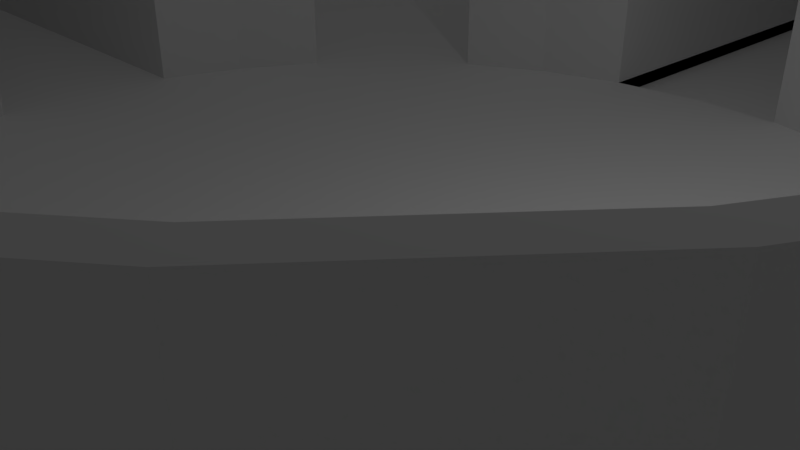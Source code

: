 # Source: Map.blend  (saved by Blender 2.78.0; exported with 4.5.12 LTS)
import bpy
from mathutils import Matrix  # noqa: F401  (used for matrix-valued properties, if any)

bpy.ops.wm.read_factory_settings(use_empty=True)
scene = bpy.context.scene
scene.name = 'Scene'

# ---- collections
col_collection_1 = bpy.data.collections.new('Collection 1'); scene.collection.children.link(col_collection_1)

# ---- materials (node trees are filled in below, after node groups)
mat_material_001 = bpy.data.materials.new('Material.001')
mat_material_001.alpha_threshold = 0.0
mat_material_001.use_transparent_shadow = False
mat_material_001.preview_render_type = 'CUBE'
mat_material_001.diffuse_color = (1.0, 1.0, 1.0, 1.0)
mat_material_001.roughness = 0.5
mat_material_000 = bpy.data.materials.new('Material.000')
mat_material_000.alpha_threshold = 0.0
mat_material_000.use_transparent_shadow = False
mat_material_000.roughness = 0.5

# ---- material node trees

# ---- world
world_world = bpy.data.worlds.new('World'); scene.world = world_world
world_world.color = (0.05088, 0.05088, 0.05088)
world_world.use_sun_shadow = False
world_world.sun_shadow_jitter_overblur = 0.0
world_world.cycles.sampling_method = 'MANUAL'

# ---- cameras
cam_camera = bpy.data.cameras.new('Camera')
cam_camera.clip_end = 100.0
cam_camera.lens = 35.0
cam_camera.sensor_width = 32.0
cam_camera.sensor_height = 18.0
cam_camera.ortho_scale = 7.314
cam_camera.dof.focus_distance = 0.0
cam_camera.dof.aperture_fstop = 128.0

# ---- lights
light_lamp = bpy.data.lights.new('Lamp', 'POINT')
light_lamp.transmission_factor = 0.0
light_lamp.cutoff_distance = 30.0
light_lamp.energy = 100.0
light_lamp.shadow_buffer_clip_start = 1.001
light_lamp.shadow_soft_size = 0.1
light_lamp.shadow_maximum_resolution = 0.006
light_lamp.use_absolute_resolution = True

# ---- meshes
me_sphere_011 = bpy.data.meshes.new('Sphere.011')
me_sphere_011.from_pydata([(-0.1845, 0.9274, -7.308e-11), (4.806e-08, 0.9456, -7.308e-11), (0.8736, 0.3619, -7.308e-11), (-0.1845, 7.97, -7.308e-11), (-3.593e-08, 7.989, -7.308e-11), (0.1845, 7.97, -7.308e-11), (0.9274, 0.1845, -7.308e-11), (0.9456, 2.333e-08, -7.308e-11), (0.9274, -0.1845, -7.308e-11), (7.97, 0.1845, -7.308e-11), (7.989, 6.39e-07, -7.308e-11), (7.97, -0.1845, -7.308e-11), (0.1845, -0.9274, -7.308e-11), (-1.801e-08, -0.9456, -7.308e-11), (-0.1845, -0.9274, -7.308e-11), (0.1845, -7.97, -7.308e-11), (2.899e-07, -7.989, -7.308e-11), (0.7862, 0.5253, -7.308e-11), (0.6686, 0.6686, -7.308e-11), (-0.1845, -7.97, -7.308e-11), (0.1845, 0.9274, -7.308e-11), (0.5253, 0.7862, -7.308e-11), (0.3619, 0.8736, -7.308e-11), (0.1845, 0.9274, -7.308e-11), (-0.1845, -0.9274, -7.308e-11), (-1.801e-08, -0.9456, -7.308e-11), (-0.9274, 0.1845, -7.308e-11), (0.1845, -0.9274, -7.308e-11), (0.9274, -0.1845, -7.308e-11), (0.9456, 2.333e-08, -7.308e-11), (0.9274, 0.1845, -7.308e-11), (4.806e-08, 0.9456, -7.308e-11), (-0.9274, -0.1845, -7.308e-11), (-0.9456, 5.934e-08, -7.308e-11), (-0.1845, 0.9274, -7.308e-11), (-7.97, -0.1845, -7.308e-11), (-7.989, 5.934e-08, -7.308e-11), (-7.97, 0.1845, -7.308e-11), (0.8736, -0.3619, -7.308e-11), (0.7862, -0.5253, -7.308e-11), (0.6686, -0.6686, -7.308e-11), (0.5253, -0.7862, -7.308e-11), (0.3619, -0.8736, -7.308e-11), (-0.3619, -0.8736, -7.308e-11), (-0.5253, -0.7862, -7.308e-11), (-0.6686, -0.6686, -7.308e-11), (-0.7862, -0.5253, -7.308e-11), (-0.8736, -0.3619, -7.308e-11), (-0.9274, 0.1845, -7.308e-11), (-0.8736, 0.3619, -7.308e-11), (-0.7862, 0.5253, -7.308e-11), (-0.6686, 0.6686, -7.308e-11), (-0.5253, 0.7862, -7.308e-11), (-0.3619, 0.8736, -7.308e-11), (-0.9274, -0.1845, -7.308e-11), (-0.9456, 5.934e-08, -7.308e-11), (0.7274, 0.597, -7.308e-11), (0.597, 0.7274, -7.308e-11), (1.08, 7.883, -6.183e-10), (8.004, 0.6136, 5.551e-17), (8.289, -1.46e-06, -6.415e-10), (8.13, -1.617, -6.415e-10), (7.658, -3.172, -6.415e-10), (6.892, -4.605, -6.415e-10), (5.861, -5.861, -6.415e-10), (4.605, -6.892, -6.415e-10), (3.172, -7.658, -6.415e-10), (1.617, -8.13, -6.415e-10), (-1.618e-06, -8.289, -6.415e-10), (-1.617, -8.13, -6.415e-10), (-3.172, -7.658, -6.415e-10), (-4.605, -6.892, -6.415e-10), (-5.861, -5.861, -6.415e-10), (-6.892, -4.605, -6.415e-10), (-7.658, -3.172, -6.415e-10), (-8.13, -1.617, -6.415e-10), (-8.289, 5.161e-07, -6.415e-10), (-8.13, 1.617, -6.415e-10), (-7.658, 3.172, -6.415e-10), (-6.892, 4.605, -6.415e-10), (-5.861, 5.861, -6.415e-10), (-4.605, 6.892, -6.415e-10), (-3.172, 7.658, -6.415e-10), (-1.617, 8.13, -6.415e-10), (1.47e-06, 8.289, -6.415e-10), (0.4395, 8.246, -6.415e-10), (8.223, 0.6736, -6.415e-10), (7.92, 0.6998, -6.183e-10), (7.989, -1.407e-06, -6.183e-10), (7.835, -1.559, -6.183e-10), (7.381, -3.057, -6.183e-10), (6.643, -4.438, -6.183e-10), (5.649, -5.649, -6.183e-10), (4.438, -6.643, -6.183e-10), (3.057, -7.381, -6.183e-10), (1.559, -7.835, -6.183e-10), (-1.559e-06, -7.989, -6.183e-10), (-1.559, -7.835, -6.183e-10), (-3.057, -7.381, -6.183e-10), (-4.438, -6.643, -6.183e-10), (-5.649, -5.649, -6.183e-10), (-6.643, -4.438, -6.183e-10), (-7.381, -3.057, -6.183e-10), (-7.835, -1.559, -6.183e-10), (-7.989, 4.974e-07, -6.183e-10), (-7.835, 1.559, -6.183e-10), (-7.381, 3.057, -6.183e-10), (-6.643, 4.438, -6.183e-10), (-5.649, 5.649, -6.183e-10), (-4.438, 6.643, -6.183e-10), (-3.057, 7.381, -6.183e-10), (-1.559, 7.835, -6.183e-10), (1.417e-06, 7.989, -6.183e-10), (4.324, 0.6484, -3.457e-10), (0.8384, 4.305, -3.457e-10), (3.964, 1.457, 2.776e-17), (3.596, 1.799, 2.384e-07), (3.424, 2.471, 5.551e-17), (3.337, 3.254, 5.551e-17), (2.845, 3.239, -2.384e-07), (2.315, 3.137, 5.551e-17), (2.525, 3.762, 2.384e-07), (2.222, 4.224, 1.11e-16), (1.861, 3.805, 0.0), (1.694, 3.834, -2.384e-07), (1.405, 3.929, 2.384e-07), (1.411, 4.148, 5.551e-17), (1.297, 4.44, 0.0), (0.1845, -3.569, -7.308e-11), (0.1845, -4.009, -7.308e-11), (1.808, -0.1845, -7.308e-11), (2.028, -0.1845, -7.308e-11), (7.585, -2.383, -6.183e-10), (7.494, -2.683, -6.183e-10), (6.146, -5.044, -6.183e-10), (5.897, -5.346, -6.183e-10), (1.933, -7.722, -6.183e-10), (-0.1845, 1.353, -7.308e-11), (-1.615, 0.1845, -7.308e-11), (-0.1106, -8.278, 0.08598), (-1.503, -8.141, 0.08598), (-3.267, -7.607, 0.08979), (-4.515, -6.94, 0.08979), (-0.1845, -4.449, -7.308e-11), (-4.449, -0.1845, -7.308e-11), (-3.575, -7.104, -6.183e-10), (-3.92, -6.919, -6.183e-10), (1.559, -7.835, -6.183e-10), (2.596, -3.633, -7.308e-11), (2.596, -4.106, -7.308e-11), (0.1845, -3.569, -7.308e-11), (0.1845, -4.009, -7.308e-11), (1.257, -3.569, -7.308e-11), (1.257, -4.009, -7.308e-11), (2.596, -2.741, -7.308e-11), (2.596, -4.691, -7.308e-11), (1.257, -4.691, -7.308e-11), (1.257, -2.741, -7.308e-11), (2.094, -2.741, -7.308e-11), (1.878, -2.741, -7.308e-11), (1.808, -0.1845, -7.308e-11), (2.028, -0.1845, -7.308e-11), (3.446, -4.712, -7.308e-11), (3.446, -4.239, -7.308e-11), (6.846, -2.808, -7.308e-11), (6.846, -0.8584, -7.308e-11), (5.508, -2.808, -7.308e-11), (5.508, -0.8584, -7.308e-11), (3.446, -3.654, -7.308e-11), (3.446, -5.604, -7.308e-11), (4.785, -3.654, -7.308e-11), (4.785, -5.604, -7.308e-11), (5.508, -1.248, -7.308e-11), (5.508, -1.57, -7.308e-11), (2.054, -1.207, -7.308e-11), (2.062, -1.514, -7.308e-11), (6.846, -2.413, -7.308e-11), (6.846, -2.102, -7.308e-11), (7.585, -2.383, -6.183e-10), (4.155, -1.548, -7.308e-11), (7.494, -2.683, -6.183e-10), (4.785, -4.727, -7.308e-11), (4.533, -1.554, -7.308e-11), (4.116, -3.654, -7.308e-11), (4.45, -3.654, -7.308e-11), (4.785, -5.117, -7.308e-11), (6.146, -5.044, -6.183e-10), (5.897, -5.346, -6.183e-10), (1.927, -4.691, -7.308e-11), (1.592, -4.691, -7.308e-11), (1.933, -7.722, -6.183e-10), (-0.1845, -0.9274, -7.308e-11), (-0.1845, -7.97, -7.308e-11), (-0.3619, -0.8736, -7.308e-11), (-0.5253, -0.7862, -7.308e-11), (-0.6686, -0.6686, -7.308e-11), (-0.7862, -0.5253, -7.308e-11), (-0.8736, -0.3619, -7.308e-11), (-0.9274, -0.1845, -7.308e-11), (-7.97, -0.1845, -7.308e-11), (-1.559, -7.835, -6.183e-10), (-3.057, -7.381, -6.183e-10), (-4.438, -6.643, -6.183e-10), (-5.649, -5.649, -6.183e-10), (-6.643, -4.438, -6.183e-10), (-7.381, -3.057, -6.183e-10), (-7.835, -1.559, -6.183e-10), (-0.1845, -4.449, -7.308e-11), (-4.449, -0.1845, -7.308e-11), (-1.043, -7.886, -4.138e-10), (-0.6998, -7.92, -2.775e-10), (-3.575, -7.104, -6.183e-10), (-3.92, -6.919, -6.183e-10), (-2.248, 0.1845, 0.5053), (-2.232, 0.6464, 0.5053), (-1.615, 0.1845, -7.308e-11), (-1.615, 0.6596, -7.308e-11), (-0.1845, 1.353, -7.308e-11), (-0.661, 1.353, -7.308e-11), (-2.248, 0.1845, 0.5053), (-2.232, 0.6464, 0.5053), (-1.615, 0.1845, -7.308e-11), (-1.615, 0.6596, -7.308e-11), (-0.1845, 1.353, -7.308e-11), (-0.661, 1.353, -7.308e-11), (-2.232, 0.6464, 0.5053), (-2.248, 0.1845, 0.5053), (-7.509, 0.6464, 0.5053), (-0.6464, 7.509, 0.5053), (-1.857, 7.39, 0.5053), (-3.178, 6.989, 0.5053), (-4.396, 6.338, 0.5053), (-5.463, 5.463, 0.5053), (-6.338, 4.396, 0.5053), (-6.989, 3.178, 0.5053), (-7.39, 1.857, 0.5053), (-7.97, 0.1845, 0.5053), (-0.1845, 7.97, 0.5053), (-1.559, 7.835, 0.5053), (-3.057, 7.381, 0.5053), (-4.438, 6.643, 0.5053), (-5.649, 5.649, 0.5053), (-6.643, 4.438, 0.5053), (-7.381, 3.057, 0.5053), (-7.835, 1.559, 0.5053), (-2.232, 0.6464, 0.5053), (-2.248, 0.1845, 0.5053), (-0.1845, 1.957, 0.5053), (-0.6464, 1.922, 0.5053), (-0.1845, 1.353, -7.308e-11), (-1.615, 0.1845, -7.308e-11), (-1.615, 0.6596, -7.308e-11), (-0.661, 1.353, -7.308e-11), (-0.1845, 0.9274, -7.308e-11), (-0.1845, 7.97, -7.308e-11), (-0.9274, 0.1845, -7.308e-11), (-0.8736, 0.3619, -7.308e-11), (-0.7862, 0.5253, -7.308e-11), (-0.6686, 0.6686, -7.308e-11), (-0.5253, 0.7862, -7.308e-11), (-0.3619, 0.8736, -7.308e-11), (-7.97, 0.1845, -7.308e-11), (-7.835, 1.559, -6.183e-10), (-7.381, 3.057, -6.183e-10), (-6.643, 4.438, -6.183e-10), (-5.649, 5.649, -6.183e-10), (-4.438, 6.643, -6.183e-10), (-3.057, 7.381, -6.183e-10), (-1.559, 7.835, -6.183e-10), (-0.1845, 1.353, -7.308e-11), (-1.615, 0.1845, -7.308e-11)], [(214, 213), (215, 216), (217, 218), (220, 219), (221, 222), (223, 224)], [(8, 7, 6, 9, 10, 11, 131, 130), (14, 13, 12, 128, 129, 15, 16, 19, 143), (26, 33, 32, 144, 35, 36, 37, 138), (43, 44, 45, 46, 47, 54, 55, 48, 49, 50, 51, 52, 53, 34, 31, 23, 22, 21, 18, 17, 2, 30, 29, 28, 38, 39, 40, 41, 42, 27, 25, 24), (113, 56, 57, 114, 127, 126, 125, 124, 123, 122, 121, 120, 119, 118, 117, 116, 115), (20, 5, 4, 3, 137, 0, 1), (60, 61, 62, 63, 64, 65, 66, 67, 68, 139, 140, 69, 70, 141, 142, 71, 72, 73, 74, 75, 76, 77, 78, 79, 80, 81, 82, 83, 84, 85, 58, 112, 111, 110, 109, 108, 107, 106, 105, 104, 103, 102, 101, 100, 99, 146, 145, 98, 97, 96, 95, 136, 94, 93, 92, 135, 134, 91, 90, 133, 132, 89, 88, 87, 59, 86), (151, 153, 152, 150), (164, 176, 177, 165, 167, 172, 166), (159, 158, 175, 174, 161, 160), (171, 185, 181, 170, 184, 183, 168, 163, 169), (155, 149, 154, 157, 156, 189, 188), (162, 163, 148, 149), (174, 175, 179, 182, 173, 172), (178, 177, 176, 180), (183, 184, 182, 179), (185, 187, 186, 181), (188, 189, 147, 190), (193, 191, 207, 192, 210, 209, 200, 201, 211, 212, 202, 203, 204, 205, 206, 199, 208, 198, 197, 196, 195, 194), (245, 227, 236, 246), (247, 237, 228, 248), (228, 237, 238, 229), (229, 238, 239, 230), (230, 239, 240, 231), (231, 240, 241, 232), (232, 241, 242, 233), (233, 242, 243, 234), (234, 243, 244, 235), (235, 244, 236, 227), (251, 225, 226, 250), (252, 249, 247, 248), (253, 260, 259, 258, 257, 256, 255, 270, 261, 262, 263, 264, 265, 266, 267, 268, 254, 269)])
_k = set([(0, 1), (0, 137), (1, 20), (2, 17), (2, 30), (3, 4), (3, 137), (4, 5), (5, 20), (6, 7), (6, 9), (7, 8), (8, 130), (9, 10), (10, 11), (11, 131), (12, 13), (12, 128), (13, 14), (14, 143), (15, 16), (15, 129), (16, 19), (17, 18), (18, 21), (19, 143), (21, 22), (22, 23), (23, 31), (24, 25), (24, 43), (25, 27), (26, 33), (26, 138), (27, 42), (28, 29), (28, 38), (29, 30), (31, 34), (32, 33), (32, 144), (34, 53), (35, 36), (35, 144), (36, 37), (37, 138), (38, 39), (39, 40), (40, 41), (41, 42), (43, 44), (44, 45), (45, 46), (46, 47), (47, 54), (48, 49), (48, 55), (49, 50), (50, 51), (51, 52), (52, 53), (54, 55), (56, 57), (56, 113), (57, 114), (58, 85), (58, 112), (59, 86), (59, 87), (60, 61), (60, 86), (61, 62), (62, 63), (63, 64), (64, 65), (65, 66), (66, 67), (67, 68), (68, 139), (69, 70), (69, 140), (70, 141), (71, 72), (71, 142), (72, 73), (73, 74), (74, 75), (75, 76), (76, 77), (77, 78), (78, 79), (79, 80), (80, 81), (81, 82), (82, 83), (83, 84), (84, 85), (87, 88), (88, 89), (89, 132), (90, 91), (90, 133), (91, 134), (92, 93), (92, 135), (93, 94), (94, 136), (95, 96), (95, 136), (96, 97), (97, 98), (98, 145), (99, 100), (99, 146), (100, 101), (101, 102), (102, 103), (103, 104), (104, 105), (105, 106), (106, 107), (107, 108), (108, 109), (109, 110), (110, 111), (111, 112), (113, 115), (114, 127), (115, 116), (116, 117), (117, 118), (118, 119), (119, 120), (120, 121), (121, 122), (122, 123), (123, 124), (124, 125), (125, 126), (126, 127), (128, 129), (130, 131), (132, 133), (134, 135), (139, 140), (141, 142), (145, 146)])
me_sphere_011.attributes.new('sharp_edge', 'BOOLEAN', 'EDGE').data.foreach_set('value', [ (min(e.vertices), max(e.vertices)) in _k for e in me_sphere_011.edges])
_uv = me_sphere_011.uv_layers.new(name='UVMap')
_uv.uv.foreach_set('vector', [1.249, 7.718, 1.277, 7.428, 1.249, 7.139, 12.2, 7.139, 12.22, 7.354, 12.2, 7.57, 5.319, 7.718, 2.617, 7.718, 11.77, 9.746, 11.75, 10.02, 11.77, 10.3, 7.837, 10.3, 7.181, 10.3, 1.276, 10.3, 1.249, 10.02, 1.276, 9.746, 6.525, 9.746, 11.77, 9.171, 11.75, 9.449, 11.77, 9.726, 6.525, 9.725, 1.276, 9.723, 1.249, 9.445, 1.276, 9.168, 10.75, 9.171, 5.886, 6.05, 5.631, 5.943, 5.401, 5.789, 5.206, 5.591, 5.052, 5.359, 4.946, 5.102, 4.893, 4.828, 4.893, 4.549, 4.946, 4.276, 5.052, 4.018, 5.206, 3.786, 5.401, 3.589, 5.631, 3.434, 5.886, 3.327, 6.157, 3.273, 6.433, 3.273, 6.704, 3.327, 6.96, 3.434, 7.19, 3.589, 7.385, 3.786, 7.538, 4.018, 7.644, 4.276, 7.698, 4.549, 7.698, 4.828, 7.644, 5.102, 7.538, 5.359, 7.385, 5.591, 7.19, 5.789, 6.96, 5.943, 6.704, 6.05, 6.433, 6.105, 6.157, 6.105, 4.893, 1.532, 8.625, -2.345, 8.899, -2.345, 12.43, 1.701, 12.09, 2.332, 11.66, 2.145, 11.42, 1.917, 11.02, 2.123, 10.81, 2.27, 10.87, 3.098, 10.06, 2.929, 9.627, 2.043, 9.176, 2.714, 8.675, 3.253, 7.759, 2.512, 6.871, 1.982, 6.122, 2.009, 1.249, 10.32, 11.75, 10.32, 11.77, 10.6, 11.75, 10.88, 1.883, 10.88, 1.249, 10.88, 1.276, 10.6, 3.473, -10.52, 4.4, -8.261, 4.873, -5.862, 4.873, -3.417, 4.4, -1.019, 3.473, 1.24, 2.127, 3.273, 0.4146, 5.002, -1.599, 6.361, -1.791, 6.446, -3.785, 7.061, -3.996, 7.101, -6.418, 7.119, -6.624, 7.084, -8.642, 6.466, -8.827, 6.38, -10.82, 4.998, -12.52, 3.249, -13.84, 1.2, -14.74, -1.069, -15.19, -3.473, -15.16, -5.918, -14.66, -8.311, -13.7, -10.56, -12.33, -12.58, -10.6, -14.28, -8.572, -15.62, -6.324, -16.53, -3.943, -16.98, -3.285, -16.97, -2.287, -16.51, -3.904, -16.53, -6.199, -16.09, -8.366, -15.22, -10.32, -13.93, -11.99, -12.29, -13.31, -10.34, -14.23, -8.174, -14.71, -5.869, -14.74, -3.512, -14.31, -1.195, -13.44, 0.9922, -12.17, 2.967, -10.54, 4.653, -8.611, 5.985, -7.773, 6.241, -7.215, 6.412, -6.377, 6.669, -4.043, 6.652, -1.81, 5.962, 0.1308, 4.653, 0.5435, 4.236, 1.782, 2.987, 3.079, 1.027, 3.972, -1.15, 4.086, -1.728, 4.2, -2.306, 4.427, -3.461, 4.427, -5.818, 4.314, -6.396, 4.222, -6.858, 3.972, -8.13, 3.079, -10.31, 2.496, -11.19, 2.667, -11.13, 2.913, -11.37, 11.79, 9.168, 13.39, 9.168, 13.39, 9.83, 11.79, 9.83, 7.736, 6.204, 7.718, 5.142, 7.736, 5.142, 7.736, 3.273, 9.731, 3.273, 9.731, 3.859, 9.731, 6.204, 2.592, 11.73, 2.583, 11.4, 4.413, 11.4, 4.871, 11.4, 6.396, 11.4, 6.404, 11.73, 11.75, 3.273, 11.75, 4.006, 11.75, 4.593, 11.75, 6.207, 11.25, 6.207, 10.75, 6.207, 9.751, 6.207, 9.751, 5.327, 9.751, 3.273, 11.77, 6.207, 11.77, 5.327, 11.77, 3.273, 13.76, 3.273, 13.76, 6.207, 13.26, 6.207, 12.76, 6.207, 11.79, 10.88, 12.2, 10.3, 13.76, 10.3, 13.35, 10.88, 1.249, 11.36, 1.268, 10.9, 4.387, 10.9, 4.951, 10.9, 6.404, 10.9, 6.397, 11.38, 13.0, 11.37, 11.82, 11.33, 12.0, 10.9, 13.04, 10.9, 9.6, 7.058, 9.619, 6.555, 12.75, 6.555, 12.74, 7.124, 6.556, 11.43, 8.249, 11.47, 8.507, 12.0, 6.424, 12.0, 9.58, 6.565, 9.58, 7.069, 4.893, 7.119, 5.062, 6.555, -7.518, 17.85, -7.761, 17.98, -11.47, 14.23, -15.19, 10.48, -14.59, 9.989, -14.19, 9.659, -13.59, 9.165, -11.54, 8.054, -10.7, 7.797, -10.14, 7.626, -9.302, 7.37, -6.978, 7.139, -4.655, 7.37, -2.421, 8.054, -0.3621, 9.165, 1.229, 10.48, -2.483, 14.23, -6.195, 17.98, -6.439, 17.85, -6.703, 17.76, -6.978, 17.74, -7.253, 17.76, 9.802, 9.148, 1.937, 9.148, 1.249, 8.453, 9.78, 8.453, 1.302, 7.738, 10.27, 7.738, 9.577, 8.433, 1.249, 8.433, 12.1, 7.809, 12.85, 8.433, 10.79, 8.433, 10.28, 7.809, 11.18, 10.9, 11.8, 11.41, 9.463, 11.41, 9.121, 10.9, 11.18, 11.43, 11.61, 11.86, 9.279, 11.86, 9.121, 11.43, 13.73, 11.43, 13.97, 11.82, 11.63, 11.82, 11.67, 11.43, 7.189, 6.125, 7.227, 6.52, 4.893, 6.52, 5.131, 6.125, 5.076, 11.75, 4.918, 12.19, 2.583, 12.19, 3.018, 11.75, 9.101, 10.9, 8.759, 11.41, 6.424, 11.41, 7.044, 10.9, 12.39, 8.524, 11.88, 9.148, 9.822, 9.148, 10.57, 8.524, 13.65, -1.63, 12.47, -1.649, 12.45, -2.345, 13.65, -2.345, 12.45, 3.253, 12.45, 2.536, 13.62, 2.535, 13.58, 3.231, 16.08, -6.835, 16.08, -6.556, 16.03, -6.283, 15.92, -6.025, 15.77, -5.793, 15.57, -5.596, 15.34, -5.441, 14.36, -5.141, 5.295, -2.365, 4.893, -4.402, 4.893, -6.759, 5.348, -9.07, 6.241, -11.25, 7.538, -13.21, 9.189, -14.87, 11.13, -16.18, 13.03, -16.98, 15.9, -7.448])
me_sphere_011.materials.append(mat_material_001)
me_sphere_011.use_remesh_preserve_volume = False
me_sphere_011.use_remesh_preserve_attributes = False
me_sphere_011.use_mirror_vertex_groups = False
me_sphere_011.update()
me_sphere_006 = bpy.data.meshes.new('Sphere.006')
me_sphere_006.from_pydata([(7.97, -0.1845, -7.308e-11), (0.9274, -0.1845, -7.308e-11), (0.1845, -7.97, -7.308e-11), (1.559, -7.835, -6.183e-10), (0.1845, -7.97, 0.5053), (1.559, -7.835, 0.5053), (0.9274, -0.1845, -7.308e-11), (7.97, -0.1845, -7.308e-11), (0.1845, -0.9274, -7.308e-11), (0.1845, -7.97, -7.308e-11), (0.8736, -0.3619, -7.308e-11), (0.7862, -0.5253, -7.308e-11), (0.6686, -0.6686, -7.308e-11), (0.5253, -0.7862, -7.308e-11), (0.3619, -0.8736, -7.308e-11), (0.1845, -0.9274, -7.308e-11), (0.9274, -0.1845, 0.5053), (0.8736, -0.3619, 0.5053), (0.7862, -0.5253, 0.5053), (0.6686, -0.6686, 0.5053), (0.5253, -0.7862, 0.5053), (0.3619, -0.8736, 0.5053), (0.1845, -0.9274, 0.5053), (0.9274, -0.1845, -7.308e-11), (1.559, -7.835, -6.183e-10), (2.596, -3.633, -7.308e-11), (2.596, -4.106, -7.308e-11), (0.1845, -3.569, -7.308e-11), (0.1845, -4.009, -7.308e-11), (0.1845, -3.569, -7.308e-11), (0.1845, -4.009, -7.308e-11), (1.257, -3.569, -7.308e-11), (1.257, -4.009, -7.308e-11), (2.596, -2.741, -7.308e-11), (2.596, -4.691, -7.308e-11), (1.257, -4.691, -7.308e-11), (0.1845, -7.97, 0.5053), (1.257, -2.741, -7.308e-11), (0.1845, -4.009, 0.5053), (0.1845, -3.569, 0.5053), (2.094, -2.741, -7.308e-11), (1.878, -2.741, -7.308e-11), (1.808, -0.1845, -7.308e-11), (2.028, -0.1845, -7.308e-11), (3.446, -4.712, -7.308e-11), (3.446, -4.239, -7.308e-11), (6.846, -2.808, -7.308e-11), (6.846, -0.8584, -7.308e-11), (5.508, -2.808, -7.308e-11), (5.508, -0.8584, -7.308e-11), (3.446, -3.654, -7.308e-11), (3.446, -5.604, -7.308e-11), (4.785, -3.654, -7.308e-11), (4.785, -5.604, -7.308e-11), (5.508, -1.248, -7.308e-11), (5.508, -1.57, -7.308e-11), (2.054, -1.207, -7.308e-11), (2.062, -1.514, -7.308e-11), (1.808, -0.1845, 0.5053), (2.028, -0.1845, 0.5053), (7.97, -0.1845, 0.5053), (1.257, -3.569, 0.5053), (1.257, -4.009, 0.5053), (1.878, -2.741, 0.5053), (1.257, -2.741, 0.5053), (2.094, -2.741, 0.5053), (2.062, -1.514, 0.5053), (2.054, -1.207, 0.5053), (2.596, -2.741, 0.5053), (2.596, -3.633, 0.5053), (2.596, -4.691, 0.5053), (2.596, -4.106, 0.5053), (1.257, -4.691, 0.5053), (3.446, -4.239, 0.5053), (3.446, -4.712, 0.5053), (3.446, -3.654, 0.5053), (3.446, -5.604, 0.5053), (4.785, -5.604, 0.5053), (4.785, -3.654, 0.5053), (5.508, -1.57, 0.5053), (5.508, -1.248, 0.5053), (5.508, -2.808, 0.5053), (6.846, -2.808, 0.5053), (5.508, -0.8584, 0.5053), (6.846, -0.8584, 0.5053), (6.846, -2.413, -7.308e-11), (6.846, -2.102, -7.308e-11), (7.585, -2.383, -6.183e-10), (4.155, -1.548, -7.308e-11), (7.494, -2.683, -6.183e-10), (4.785, -4.727, -7.308e-11), (4.533, -1.554, -7.308e-11), (4.116, -3.654, -7.308e-11), (4.45, -3.654, -7.308e-11), (4.785, -5.117, -7.308e-11), (6.146, -5.044, -6.183e-10), (5.897, -5.346, -6.183e-10), (1.927, -4.691, -7.308e-11), (1.592, -4.691, -7.308e-11), (1.933, -7.722, -6.183e-10), (4.785, -5.124, 0.5053), (4.785, -4.72, 0.5053), (5.897, -5.346, 0.5053), (6.146, -5.044, 0.5053), (1.591, -4.691, 0.5053), (1.927, -4.691, 0.5053), (1.933, -7.722, 0.5053), (1.559, -7.835, 0.5053), (6.846, -2.413, 0.5053), (6.846, -2.095, 0.5053), (7.585, -2.383, 0.5053), (7.494, -2.683, 0.5053), (4.447, -3.654, 0.5053), (4.136, -3.654, 0.5053), (4.533, -1.554, 0.5053), (4.154, -1.548, 0.5053), (7.835, -1.559, -6.183e-10), (7.381, -3.057, -6.183e-10), (6.643, -4.438, -6.183e-10), (5.649, -5.649, -6.183e-10), (4.438, -6.643, -6.183e-10), (3.057, -7.381, -6.183e-10), (7.835, -1.559, 0.5053), (7.381, -3.057, 0.5053), (6.643, -4.438, 0.5053), (5.649, -5.649, 0.5053), (4.438, -6.643, 0.5053), (3.057, -7.381, 0.5053), (6.846, -2.413, 0.2527), (6.846, -2.413, 0.379), (6.846, -2.098, 0.2527), (6.846, -2.097, 0.379), (5.508, -1.57, 0.2527), (5.508, -1.57, 0.379), (5.508, -1.248, 0.2527), (5.508, -1.248, 0.379), (4.785, -4.723, 0.2527), (4.785, -4.722, 0.379), (4.785, -5.12, 0.2527), (4.785, -5.122, 0.379), (3.446, -4.712, 0.2527), (3.446, -4.712, 0.379), (3.446, -4.239, 0.2527), (3.446, -4.239, 0.379), (2.596, -4.106, 0.2527), (2.596, -4.106, 0.379), (2.596, -3.633, 0.2527), (2.596, -3.633, 0.379), (4.126, -3.654, 0.2527), (4.449, -3.654, 0.2527), (4.131, -3.654, 0.379), (4.448, -3.654, 0.379), (1.878, -2.741, 0.2527), (2.094, -2.741, 0.2527), (2.094, -2.741, 0.379), (1.878, -2.741, 0.379), (1.257, -4.009, 0.2527), (1.257, -3.569, 0.2527), (1.257, -4.009, 0.379), (1.257, -3.569, 0.379), (-0.7862, -0.5253, -7.308e-11), (-0.8263, -0.4503, 0.002378), (-0.5253, -0.7862, -7.308e-11), (-0.5253, -0.7862, 0.2527), (-0.5253, -0.7862, 0.379), (-0.5253, -0.7862, -7.308e-11), (-4.438, -6.643, -6.183e-10), (-0.5253, -0.7862, -7.308e-11), (-2.482, -3.714, -3.457e-10), (-0.5253, -0.7862, -7.308e-11), (-0.1845, -0.9274, -7.308e-11), (-0.1845, -7.97, -7.308e-11), (-0.3619, -0.8736, -7.308e-11), (-0.6686, -0.6686, -7.308e-11), (-0.7862, -0.5253, -7.308e-11), (-0.8736, -0.3619, -7.308e-11), (-0.1845, -0.9274, 0.5053), (-0.3619, -0.8736, 0.5053), (-0.5253, -0.7862, 0.5053), (-0.6686, -0.6686, 0.5053), (-0.7862, -0.5253, 0.5053), (-0.8736, -0.3619, 0.5053), (-0.9274, -0.1845, 0.5053), (-0.9274, -0.1845, -7.308e-11), (-7.97, -0.1845, -7.308e-11), (-1.559, -7.835, -6.183e-10), (-3.057, -7.381, -6.183e-10), (-4.438, -6.643, -6.183e-10), (-5.649, -5.649, -6.183e-10), (-6.643, -4.438, -6.183e-10), (-7.381, -3.057, -6.183e-10), (-7.835, -1.559, -6.183e-10), (-4.438, -6.643, 0.5053), (-5.649, -5.649, 0.5053), (-0.7862, -0.5253, 0.2527), (-0.8736, -0.3619, 0.2527), (-0.7862, -0.5253, 0.379), (-0.8736, -0.3619, 0.379), (-0.3619, -0.8736, 0.2527), (-0.3619, -0.8736, 0.379), (-0.5253, -0.7862, 0.379), (-7.97, -0.1845, 0.5053), (-0.4436, -0.8299, 0.379), (-0.1845, -7.97, 0.5053), (-1.559, -7.835, 0.5053), (-3.057, -7.381, 0.5053), (-6.643, -4.438, 0.5053), (-7.381, -3.057, 0.5053), (-0.1845, -4.449, -7.308e-11), (-0.1845, -4.449, 0.5053), (-2.482, -3.714, 0.5053), (-2.482, -3.714, -3.457e-10), (-3.159, -3.159, -3.457e-10), (-3.159, -3.159, 0.5053), (-4.449, -0.1845, -7.308e-11), (-4.449, -0.1845, 0.5053), (-1.19, -4.128, 0.379), (-1.19, -4.128, -1.923e-10), (-1.477, -4.036, -2.264e-10), (-1.477, -4.036, 0.379), (-1.477, -4.036, 0.5053), (-1.19, -4.128, 0.5053), (-1.043, -7.886, -4.138e-10), (-0.6998, -7.92, -2.775e-10), (-0.6998, -7.92, 0.5053), (-1.043, -7.886, 0.5053), (-3.885, -1.486, 0.5053), (-0.6998, -7.92, 0.379), (-1.043, -7.886, 0.379), (-3.575, -7.104, -6.183e-10), (-3.92, -6.919, 0.379), (-3.92, -6.919, -6.183e-10), (-3.575, -7.104, 0.379), (-3.575, -7.104, 0.5053), (-3.92, -6.919, 0.5053), (-3.723, -1.858, 0.5053), (-3.885, -1.486, 0.379), (-3.723, -1.858, -2.264e-10), (-3.723, -1.858, 0.379), (-3.885, -1.486, -1.923e-10), (-7.835, -1.559, 0.5053), (-3.338, -4.995, 0.5053), (-3.582, -5.361, 0.5053), (-3.582, -5.362, -4.99e-10), (-3.338, -4.995, -4.65e-10), (-3.338, -4.995, 0.379), (-4.248, -4.248, -4.65e-10), (-3.582, -5.361, 0.379), (-4.56, -4.56, -4.99e-10), (-4.248, -4.248, 0.379), (-4.56, -4.56, 0.379), (-4.56, -4.56, 0.5053), (-4.248, -4.248, 0.5053), (-0.1845, 0.9274, -7.308e-11), (-0.9274, 0.1845, -7.308e-11), (-0.8736, 0.3619, -7.308e-11), (-0.7862, 0.5253, -7.308e-11), (-0.6686, 0.6686, -7.308e-11), (-0.5253, 0.7862, -7.308e-11), (-0.3619, 0.8736, -7.308e-11), (-0.1845, 0.9274, -7.308e-11), (-0.9274, 0.1845, -7.308e-11), (-0.8736, 0.3619, -7.308e-11), (-0.7862, 0.5253, -7.308e-11), (-0.6686, 0.6686, -7.308e-11), (-0.5253, 0.7862, -7.308e-11), (-0.3619, 0.8736, -7.308e-11), (-0.1845, 0.9274, -7.308e-11), (-0.1845, 7.97, -7.308e-11), (-0.9274, 0.1845, -7.308e-11), (-0.8736, 0.3619, -7.308e-11), (-0.7862, 0.5253, -7.308e-11), (-0.5253, 0.7862, -7.308e-11), (-0.3619, 0.8736, -7.308e-11), (-0.9274, 0.1845, 0.5053), (-0.8736, 0.3619, 0.5053), (-0.7862, 0.5253, 0.5053), (-0.6686, 0.6686, 0.5053), (-0.5253, 0.7862, 0.5053), (-0.3619, 0.8736, 0.5053), (-0.1845, 0.9274, 0.5053), (-7.97, 0.1845, -7.308e-11), (-7.835, 1.559, -6.183e-10), (-7.381, 3.057, -6.183e-10), (-6.643, 4.438, -6.183e-10), (-5.649, 5.649, -6.183e-10), (-4.438, 6.643, -6.183e-10), (-3.057, 7.381, -6.183e-10), (-1.559, 7.835, -6.183e-10), (-0.5253, 0.7862, 0.2527), (-0.7862, 0.5253, 0.2527), (-0.6686, 0.6686, 0.379), (-0.5253, 0.7862, 0.379), (-0.7862, 0.5253, 0.379), (-0.597, 0.7274, 0.379), (-0.7274, 0.597, 0.379), (-7.97, 0.1845, 0.5053), (-0.1845, 7.97, 0.5053), (-1.559, 7.835, 0.5053), (-3.057, 7.381, 0.5053), (-4.438, 6.643, 0.5053), (-5.649, 5.649, 0.5053), (-6.643, 4.438, 0.5053), (-7.381, 3.057, 0.5053), (-7.835, 1.559, 0.5053), (-2.248, 0.1845, 0.5053), (-0.1845, 1.957, 0.5053), (-0.1845, 1.353, -7.308e-11), (-1.615, 0.1845, -7.308e-11), (0.8736, 0.3619, -7.308e-11), (0.1845, 7.97, -7.308e-11), (0.9274, 0.1845, -7.308e-11), (7.97, 0.1845, -7.308e-11), (7.97, -0.1845, -7.308e-11), (0.1845, 0.9274, -7.308e-11), (0.3619, 0.8736, -7.308e-11), (0.5253, 0.7862, -7.308e-11), (0.6686, 0.6686, -7.308e-11), (0.7862, 0.5253, -7.308e-11), (0.8736, 0.3619, -7.308e-11), (0.1845, 0.9274, 0.5053), (0.3619, 0.8736, 0.5053), (0.5253, 0.7862, 0.5053), (0.6686, 0.6686, 0.5053), (0.7862, 0.5253, 0.5053), (0.8736, 0.3619, 0.5053), (0.9274, 0.1845, 0.5053), (0.9274, 0.1845, -7.308e-11), (0.7862, 0.5253, 0.2527), (0.6686, 0.6686, -7.308e-11), (0.5253, 0.7862, 0.2527), (0.7862, 0.5253, 0.379), (0.5253, 0.7862, 0.379), (0.6686, 0.6686, 0.379), (0.7274, 0.597, 0.2527), (0.7274, 0.597, 0.379), (0.7274, 0.597, -7.308e-11), (0.597, 0.7274, -7.308e-11), (0.597, 0.7274, 0.379), (0.597, 0.7274, 0.2527), (0.7274, 0.597, -7.308e-11), (0.597, 0.7274, -7.308e-11), (0.6686, 0.6686, -7.308e-11), (0.7274, 0.597, 0.379), (0.597, 0.7274, 0.379), (0.7274, 0.597, -7.308e-11), (0.597, 0.7274, -7.308e-11), (1.08, 7.883, -6.183e-10), (-7.879e-07, -1.019e-06, 0.0), (8.289, -1.46e-06, -6.415e-10), (8.13, -1.617, -6.415e-10), (7.658, -3.172, -6.415e-10), (6.892, -4.605, -6.415e-10), (5.861, -5.861, -6.415e-10), (4.605, -6.892, -6.415e-10), (3.172, -7.658, -6.415e-10), (1.617, -8.13, -6.415e-10), (-1.618e-06, -8.289, -6.415e-10), (-1.617, -8.13, -6.415e-10), (-3.172, -7.658, -6.415e-10), (-2.291e-06, -3.267e-06, 0.0), (-4.605, -6.892, -6.415e-10), (-5.861, -5.861, -6.415e-10), (-6.892, -4.605, -6.415e-10), (-7.658, -3.172, -6.415e-10), (-8.13, -1.617, -6.415e-10), (-8.289, 5.161e-07, -6.415e-10), (-8.13, 1.617, -6.415e-10), (-7.658, 3.172, -6.415e-10), (-6.892, 4.605, -6.415e-10), (-5.861, 5.861, -6.415e-10), (-4.605, 6.892, -6.415e-10), (-3.172, 7.658, -6.415e-10), (-1.617, 8.13, -6.415e-10), (1.47e-06, 8.289, -6.415e-10), (0.4395, 8.246, -6.415e-10), (8.004, 0.6136, 5.551e-17), (8.223, 0.6736, -6.415e-10), (-7.594e-07, -9.817e-07, 0.0), (7.92, 0.6998, -6.183e-10), (7.835, -1.559, -6.183e-10), (-2.208e-06, -3.149e-06, 0.0), (4.324, 0.6484, -3.457e-10), (0.8384, 4.305, -3.457e-10), (0.8336, 4.234, 0.5053), (0.597, 0.7274, 0.5053), (0.7274, 0.597, 0.5053), (3.509, 0.6368, 0.5053), (4.244, 0.6473, 0.1204), (4.072, 0.6448, 0.113), (3.924, 0.6427, 0.1845), (3.758, 0.6403, 0.3064), (3.559, 0.6375, 0.346), (0.8362, 4.272, 0.07549), (0.837, 4.285, 0.18), (0.8345, 4.248, 0.237), (0.8336, 4.234, 0.2957), (0.8296, 4.175, 0.3496), (0.831, 4.196, 0.4406), (2.054, -1.207, -7.308e-11), (7.97, 0.1845, 0.5053), (7.852, 0.6065, 0.2431), (7.885, 0.4203, 0.4234), (8.289, -1.46e-06, 0.5053), (8.13, -1.617, 0.5053), (7.658, -3.172, 0.5053), (6.892, -4.605, 0.5053), (5.861, -5.861, 0.5053), (4.605, -6.892, 0.5053), (3.172, -7.658, 0.5053), (1.617, -8.13, 0.5053), (-1.618e-06, -8.289, 0.5053), (-1.617, -8.13, 0.5053), (-3.172, -7.658, 0.5053), (-4.605, -6.892, 0.5053), (-5.861, -5.861, 0.5053), (-6.892, -4.605, 0.5053), (-7.658, -3.172, 0.5053), (-8.13, -1.617, 0.5053), (-8.289, 5.161e-07, 0.5053), (-8.13, 1.617, 0.5053), (-7.658, 3.172, 0.5053), (-6.892, 4.605, 0.5053), (-5.861, 5.861, 0.5053), (-4.605, 6.892, 0.5053), (-3.172, 7.658, 0.5053), (-1.617, 8.13, 0.5053), (1.47e-06, 8.289, 0.5053), (0.1489, 8.292, 0.1234), (0.2782, 8.294, 0.09589), (8.278, -0.1084, 0.1113), (8.143, -1.484, 0.1113), (8.143, -1.484, 0.3902), (8.278, -0.1084, 0.3902), (8.278, -0.1084, 0.1113), (8.143, -1.484, 0.1113), (8.143, -1.484, 0.3902), (8.278, -0.1084, 0.3902), (6.804, -4.713, 0.09682), (7.697, -3.042, 0.1081), (7.697, -3.042, 0.403), (8.094, -1.736, 0.403), (8.096, -1.729, 0.1081), (7.593, -3.295, 0.1042), (6.95, -4.496, 0.1042), (6.95, -4.496, 0.4007), (7.593, -3.295, 0.4007), (5.943, -5.761, 0.09681), (5.943, -5.761, 0.3927), (6.804, -4.713, 0.3927), (4.703, -6.812, 0.1009), (4.703, -6.812, 0.1009), (5.753, -5.95, 0.1009), (4.703, -6.812, 0.4061), (5.752, -5.951, 0.4061), (4.499, -6.949, 0.08688), (3.28, -7.6, 0.08688), (3.28, -7.6, 0.4104), (4.499, -6.949, 0.4104), (3.042, -7.697, 0.08155), (1.744, -8.091, 0.08155), (1.744, -8.091, 0.4244), (3.042, -7.697, 0.4244), (1.492, -8.142, 0.08494), (0.1145, -8.278, 0.08494), (0.1145, -8.278, 0.4162), (1.492, -8.142, 0.4162), (-0.1106, -8.278, 0.08598), (-1.503, -8.141, 0.08598), (-1.503, -8.141, 0.4117), (-0.1106, -8.278, 0.4117), (-1.713, -8.101, 0.4173), (-3.073, -7.688, 0.4173), (-3.073, -7.688, 0.09896), (-1.712, -8.101, 0.09896), (-3.267, -7.607, 0.08979), (-4.515, -6.94, 0.08979), (-4.515, -6.94, 0.08979), (-4.515, -6.94, 0.429), (-4.515, -6.94, 0.429), (-3.267, -7.607, 0.429), (-4.683, -6.829, 0.4306), (-5.792, -5.918, 0.4306), (-5.792, -5.918, 0.08653), (-4.683, -6.828, 0.08651), (-5.933, -5.774, 0.08281), (-6.83, -4.681, 0.08281), (-6.83, -4.681, 0.08281), (-6.83, -4.681, 0.4228), (-6.83, -4.681, 0.4228), (-5.934, -5.773, 0.4228), (-5.934, -5.773, 0.4228), (-6.892, -4.605, 0.5053), (-6.892, -4.605, 0.5053), (-7.61, -3.262, 0.07608), (-6.944, -4.507, 0.07608), (-6.83, -4.681, 0.4228), (-6.892, -4.605, 0.5053), (-7.61, -3.262, 0.4255), (-6.944, -4.507, 0.4255), (-7.692, -3.059, 0.07521), (-8.1, -1.715, 0.07521), (-8.1, -1.715, 0.4212), (-7.692, -3.059, 0.4212), (-8.14, -1.518, 0.07725), (-8.28, -0.0929, 0.07724), (-8.28, -0.0929, 0.4241), (-8.14, -1.518, 0.4241), (-8.279, 0.1046, 0.08818), (-8.139, 1.519, 0.08817), (-8.139, 1.519, 0.4218), (-8.279, 0.1046, 0.4218), (-8.097, 1.727, 0.07258), (-7.689, 3.071, 0.0726), (-7.689, 3.071, 0.4261), (-8.097, 1.726, 0.4261), (-7.612, 3.257, 0.0738), (-6.94, 4.516, 0.0738), (-6.94, 4.516, 0.4446), (-7.612, 3.257, 0.4446), (-6.83, 4.681, 0.06905), (-5.923, 5.786, 0.06906), (-5.923, 5.786, 0.4246), (-6.83, 4.681, 0.4246), (-5.783, 5.926, 0.06005), (-4.661, 6.847, 0.06005), (-4.661, 6.847, 0.4314), (-5.783, 5.926, 0.4314), (-4.53, 6.932, 0.05865), (-3.239, 7.623, 0.05866), (-3.239, 7.623, 0.4411), (-1.703, 8.104, 0.4336), (-4.53, 6.932, 0.4411), (-3.088, 7.684, 0.4336), (-1.703, 8.104, 0.07628), (-3.087, 7.684, 0.07628), (-1.533, 8.138, 0.0757), (-0.07778, 8.281, 0.0757), (-0.07773, 8.281, 0.4396), (-0.07773, 8.281, 0.4396), (-1.533, 8.138, 0.4396), (8.227, 0.4525, 0.3152), (0.1845, 7.97, 0.5053), (0.4455, 7.972, 0.2067), (0.4461, 7.986, 0.3393), (0.794, 7.916, 0.1007)], [(0, 1), (161, 160), (163, 162), (164, 163), (165, 166), (168, 167), (259, 258), (258, 257), (257, 256), (256, 255), (255, 254), (259, 253), (266, 265), (265, 264), (264, 263), (263, 262), (262, 261), (266, 260), (336, 317), (385, 322), (386, 323), (329, 317), (337, 341), (340, 329), (335, 333), (317, 337), (333, 338), (329, 341), (340, 336), (345, 342), (342, 346), (341, 346), (342, 329), (345, 340), (338, 344), (335, 343), (376, 379), (313, 380), (311, 309), (324, 386), (323, 385), (417, 492), (363, 492), (434, 435), (435, 436), (436, 437), (437, 434), (406, 445), (451, 354), (479, 480), (496, 497), (489, 493), (489, 488)], [(2, 4, 5, 3), (13, 12, 19, 20), (10, 6, 16, 17), (8, 14, 21, 22), (12, 11, 18, 19), (14, 13, 20, 21), (11, 10, 17, 18), (28, 30, 29, 27), (39, 22, 15, 29), (38, 30, 9, 36), (23, 16, 58, 42), (59, 60, 7, 43), (61, 39, 29, 31, 157, 159), (38, 62, 158, 156, 32, 30), (63, 155, 152, 41, 42, 58), (37, 64, 61, 159, 157, 31), (41, 152, 155, 63, 64, 37), (65, 66, 57, 40, 153, 154), (67, 59, 43, 56), (40, 33, 68, 65, 154, 153), (33, 25, 146, 147, 69, 68), (34, 70, 71, 145, 144, 26), (72, 104, 98, 35), (32, 156, 158, 62, 72, 35), (73, 69, 147, 146, 25, 45, 142, 143), (71, 74, 141, 140, 44, 26, 144, 145), (73, 143, 142, 45, 50, 75), (74, 76, 51, 44, 140, 141), (76, 77, 53, 51), (78, 112, 151, 149, 93, 52), (66, 115, 88, 57), (80, 67, 56, 54, 134, 135), (48, 55, 132, 133, 79, 81), (81, 82, 46, 48), (80, 135, 134, 54, 49, 83), (84, 83, 49, 47), (47, 86, 130, 131, 109, 84), (52, 90, 136, 137, 101, 78), (100, 139, 138, 94, 53, 77), (102, 96, 94, 138, 139, 100), (103, 101, 137, 136, 90, 95), (107, 24, 98, 104), (106, 105, 97, 99), (97, 105, 70, 34), (108, 129, 128, 85, 46, 82), (111, 89, 85, 128, 129, 108), (110, 109, 131, 130, 86, 87), (91, 93, 149, 151, 112, 114), (88, 115, 113, 150, 148, 92), (92, 148, 150, 113, 75, 50), (114, 79, 133, 132, 55, 91), (106, 99, 121, 127), (120, 126, 127, 121), (119, 125, 126, 120), (102, 125, 119, 96), (118, 124, 103, 95), (118, 117, 123, 124), (111, 123, 117, 89), (116, 122, 110, 87), (7, 60, 122, 116), (108, 129, 131, 109), (79, 133, 135, 80), (100, 139, 137, 101), (141, 143, 73, 74), (145, 71, 69, 147), (151, 112, 113, 150), (65, 63, 155, 154), (62, 61, 159, 158), (174, 194, 196, 180, 179, 173), (170, 172, 198, 199, 177, 176), (183, 182, 181, 197, 195, 175), (183, 214, 184, 201, 215, 182), (203, 171, 208, 170, 176, 209), (251, 193, 188, 248, 250), (200, 178, 177, 199, 202), (197, 181, 180, 196), (203, 224, 227, 223, 171), (204, 205, 186, 185), (233, 232, 229, 186, 205), (189, 188, 193, 206), (190, 189, 206, 207), (207, 240, 191, 190), (220, 210, 211, 218, 219), (212, 213, 235, 238, 237), (217, 208, 209, 221, 216), (220, 219, 216, 221), (204, 185, 222, 228, 225), (225, 228, 227, 224), (192, 187, 231, 230, 234), (234, 230, 232, 233), (214, 239, 236, 226, 215), (238, 235, 226, 236), (191, 240, 201, 184), (187, 192, 242, 247, 243), (211, 244, 245, 241, 210), (252, 249, 246, 212, 213), (251, 250, 249, 252), (245, 247, 242, 241), (178, 210, 211, 169), (212, 173, 179, 213), (270, 275, 274, 269), (273, 267, 280, 279), (271, 290, 293, 276, 275, 270), (273, 279, 278, 292, 289, 272), (291, 277, 276, 293, 295), (292, 278, 277, 291, 294), (281, 308, 269, 274, 305, 296), (280, 267, 307, 268, 297, 306), (298, 297, 268, 288), (287, 299, 298, 288), (299, 287, 286, 300), (300, 286, 285, 301), (301, 285, 284, 302), (302, 284, 283, 303), (303, 283, 282, 304), (282, 281, 296, 304), (315, 321, 320, 314), (319, 311, 326, 325), (316, 330, 332, 322, 321, 315), (319, 325, 324, 331, 328, 318), (318, 328, 334, 336), (328, 331, 335, 334), (324, 323, 333, 331), (338, 332, 330, 339), (339, 330, 316, 337), (332, 333, 323, 322), (393, 383, 337, 385, 384, 398, 397, 396, 395, 394), (387, 386, 336, 382, 388, 389, 390, 391, 392), (400, 326, 327, 312), (312, 379, 401, 402, 400), (351, 439, 440, 405), (351, 405, 446, 443), (406, 407, 448, 449), (453, 408, 354, 450), (409, 355, 456, 457), (410, 356, 460, 461), (357, 356, 463, 464), (412, 358, 468, 469), (359, 473, 472, 413), (359, 413, 480, 475), (414, 481, 484, 361), (415, 416, 488, 490), (364, 363, 495, 494), (502, 503, 417, 418), (419, 366, 505, 506), (420, 367, 509, 510), (421, 422, 518, 519), (369, 422, 523, 520), (424, 371, 525, 526), (424, 425, 530, 532), (426, 531, 533, 425), (373, 426, 540, 536), (374, 427, 428, 429, 375), (404, 350, 431, 432), (350, 349, 430, 431), (349, 403, 433, 430), (403, 404, 432, 433), (351, 350, 442, 439), (406, 449, 438, 352), (350, 404, 441, 442), (404, 405, 440, 441), (352, 351, 443, 444), (407, 353, 447, 448), (353, 352, 438, 447), (445, 446, 405, 406, 352, 444), (353, 407, 454, 452), (407, 408, 453, 454), (354, 408, 458, 455), (452, 450, 451), (355, 354, 455, 456), (355, 409, 462, 459), (408, 409, 457, 458), (409, 410, 461, 462), (411, 412, 469, 470), (356, 355, 459, 460), (356, 410, 466, 463), (411, 357, 464, 465), (411, 465, 466, 410), (357, 411, 470, 467), (412, 471, 474, 358), (358, 474, 473, 359), (499, 495, 363, 416), (413, 472, 471, 412), (361, 484, 483, 362), (362, 483, 482, 415), (478, 479, 414, 361, 476), (414, 479, 478, 480, 413), (415, 482, 481, 414), (362, 415, 491, 485), (362, 485, 486, 363), (498, 499, 416, 417), (416, 363, 486, 488), (417, 364, 494, 498), (365, 364, 500, 501), (500, 364, 417, 503), (365, 501, 502, 418), (365, 418, 507, 504), (418, 419, 506, 507), (366, 419, 511, 508), (366, 365, 504, 505), (419, 420, 510, 511), (367, 366, 508, 509), (369, 368, 516, 517), (421, 368, 513, 514), (420, 421, 514, 515), (367, 420, 515, 512), (368, 367, 512, 513), (368, 421, 519, 516), (422, 369, 517, 518), (423, 424, 526, 527), (370, 369, 520, 521), (423, 370, 521, 522), (423, 522, 523, 422), (370, 423, 527, 524), (372, 371, 528, 529), (371, 370, 524, 525), (371, 424, 532, 528), (425, 372, 529, 530), (372, 535, 534, 373), (425, 533, 535, 372), (373, 534, 531, 426), (374, 373, 536, 537), (427, 374, 537, 538), (427, 538, 540, 426), (377, 541, 403, 349), (542, 310, 314, 320), (310, 542, 544, 543, 545, 347)])
me_sphere_006.polygons.foreach_set('material_index', [0, 0, 0, 0, 0, 0, 0, 0, 0, 0, 0, 0, 0, 0, 0, 0, 0, 0, 0, 0, 0, 0, 0, 0, 0, 0, 0, 0, 0, 0, 0, 0, 0, 0, 0, 0, 0, 0, 0, 0, 0, 0, 0, 0, 0, 0, 0, 0, 0, 0, 0, 0, 0, 0, 0, 0, 0, 0, 0, 0, 0, 0, 0, 0, 0, 0, 0, 0, 0, 0, 0, 0, 0, 0, 0, 0, 0, 0, 0, 0, 0, 0, 0, 0, 0, 0, 0, 0, 0, 0, 0, 0, 0, 0, 0, 0, 0, 0, 0, 0, 0, 0, 0, 0, 0, 0, 0, 0, 0, 0, 0, 0, 0, 0, 0, 0, 1, 1, 1, 1, 1, 1, 1, 1, 1, 1, 1, 1, 1, 1, 1, 1, 1, 1, 1, 1, 1, 1, 1, 1, 1, 1, 1, 1, 1, 1, 1, 1, 1, 1, 1, 1, 1, 1, 1, 1, 1, 1, 1, 1, 1, 1, 1, 1, 1, 1, 1, 1, 1, 1, 1, 1, 1, 1, 1, 1, 1, 1, 1, 1, 1, 1, 1, 1, 1, 1, 1, 1, 1, 1, 1, 1, 1, 1, 1, 1, 1, 1, 1, 1, 1, 1, 1, 1, 1, 1, 1, 1, 1, 1, 1, 1, 1, 1, 1, 1, 1, 1, 1, 1, 1, 1, 1, 1, 1, 1, 1])
_uv = me_sphere_006.uv_layers.new(name='UVMap')
_uv.uv.foreach_set('vector', [12.31, 18.59, 12.31, 15.77, 20.02, 15.77, 20.02, 18.59, 25.03, -4.901, 26.06, -4.901, 26.06, -2.082, 25.03, -2.082, 24.14, 15.77, 25.17, 15.77, 25.17, 18.59, 24.14, 18.59, 10.59, 18.72, 11.62, 18.72, 11.62, 21.54, 10.59, 21.54, 1.368, 21.89, 2.403, 21.89, 2.403, 24.71, 1.368, 24.71, 25.14, 4.875, 26.18, 4.875, 26.18, 7.694, 25.14, 7.694, 24.53, 9.865, 25.56, 9.865, 25.56, 12.68, 24.53, 12.68, -7.955, -8.085, -7.954, -8.128, -5.484, -8.127, -5.484, -8.084, -7.955, -11.08, 6.78, -11.08, 6.78, -8.262, -7.955, -8.262, -6.047, -14.03, -6.047, -11.21, -28.15, -11.21, -28.15, -14.03, -11.44, 15.77, -8.622, 15.77, -8.622, 20.68, -11.44, 20.68, -28.15, -16.99, 5.004, -16.99, 5.004, -14.17, -28.15, -14.17, -13.29, 21.54, -19.28, 21.54, -19.28, 18.72, -13.29, 18.72, 27.7, 2.424, 27.68, 2.425, 0.502, 18.8, 0.502, 12.82, -2.311, 18.72, -2.262, 18.72, 3.321, 12.82, 3.321, 18.8, -2.306, 24.53, -2.311, 21.7, -2.262, 21.7, -2.262, 21.7, 5.9, 6.912, 5.9, 9.731, 24.28, -14.03, 24.28, -11.21, 19.67, -11.21, -28.22, -28.87, -28.22, -28.87, 19.67, -14.03, 25.07, -16.99, -28.22, -28.87, -28.22, -28.87, 25.07, -14.17, 21.61, -14.17, 21.61, -16.99, -28.15, 18.72, -21.3, 18.72, -21.3, 21.54, -28.15, 21.54, 27.7, 17.19, 27.67, 17.19, 19.25, 6.714, 19.25, 1.007, 22.07, 1.007, 22.07, 6.714, 22.28, -11.08, 25.09, -11.08, 25.09, -8.262, 22.28, -8.262, -28.22, -28.87, -28.22, -28.87, 24.01, 21.54, 19.04, 21.54, 19.0, 20.13, 19.03, 20.13, 19.04, 18.72, 24.01, 18.72, 25.24, 24.97, 22.44, 24.97, 22.44, 21.72, 25.24, 21.67, 25.25, 21.72, 25.24, 21.72, -2.561, 24.49, -4.423, 24.49, -4.428, 21.67, -2.561, 21.67, -4.562, 21.67, -28.22, -28.87, -28.22, -28.87, -4.562, 24.49, -8.369, 24.49, -8.369, 21.67, 24.0, 0.8728, 18.18, 0.8728, 18.18, 0.168, 18.18, -0.5368, 18.18, -1.946, 24.0, -1.946, 24.0, -0.5368, 24.0, 0.168, 17.9, -4.901, 23.73, -4.901, 23.73, -4.196, 23.73, -3.491, 23.73, -2.082, 17.9, -2.082, 17.9, -3.491, 17.9, -4.196, 19.05, 24.48, 19.0, 21.67, 19.05, 21.67, 19.05, 21.67, 22.3, 21.67, 22.3, 24.48, 8.537, -2.08, 3.566, -2.08, 3.566, -4.896, 8.538, -4.896, 8.574, -3.488, 8.55, -3.488, 12.42, 9.865, 19.89, 9.865, 19.89, 12.68, 12.42, 12.68, -8.503, 15.63, -10.39, 15.63, -10.4, 14.23, -10.38, 14.23, -10.37, 12.82, -8.503, 12.82, -28.15, 9.866, -16.48, 9.866, -16.48, 12.68, -28.15, 12.68, 10.89, 6.778, -8.369, 6.778, -8.369, 3.96, 10.89, 3.96, 10.93, 5.368, 10.9, 5.369, 3.548, 18.72, 27.66, -19.96, 27.7, -18.54, 27.67, -18.54, 27.66, -17.13, 3.548, 21.54, 12.42, 12.82, 19.89, 12.82, 19.89, 15.64, 12.42, 15.64, -22.03, 24.49, -22.06, 23.08, -22.03, 23.08, -22.03, 21.68, -19.86, 21.68, -19.86, 24.49, 21.48, -14.17, 14.01, -14.17, 14.01, -16.99, 21.48, -16.99, 21.84, 9.73, 14.91, 9.73, 14.92, 8.321, 14.92, 6.912, 14.94, 6.912, 21.84, 6.912, 17.18, -22.73, 17.18, -28.71, 18.58, -28.69, 19.99, -28.69, 19.99, -28.67, 19.99, -22.73, -4.394, -8.118, -4.394, -8.128, -4.394, -8.128, 12.31, 24.4, 12.35, 21.68, 15.17, 21.72, 22.15, -11.08, 22.15, -8.267, 15.83, -8.267, 15.78, -11.08, -28.22, -28.87, 15.83, -11.08, -8.51, 12.68, -16.3, 12.68, -16.34, 9.867, -16.29, 9.866, -16.29, 9.866, -8.51, 9.867, -8.368, 0.8728, -8.368, -1.946, 9.175, -1.946, 9.175, 0.8729, -8.011, -7.852, 8.897, -7.852, 8.897, -5.033, -8.011, -5.033, 22.2, 1.007, 25.02, 1.011, 25.02, 4.741, 22.2, 4.741, -4.552, -7.986, -4.552, -7.994, -4.552, -7.994, 15.3, 23.88, 15.3, 21.68, 18.12, 21.68, 20.13, -28.71, 22.94, -28.71, 22.94, -24.8, 20.13, -24.75, -28.22, -28.87, 20.13, -24.8, -8.623, 23.63, -13.03, 23.63, -13.07, 20.82, -13.02, 20.82, -13.02, 20.82, -8.622, 20.82, 3.432, -2.08, -8.269, -2.08, -8.368, -4.892, -8.319, -4.893, -8.27, -4.894, 3.432, -4.893, 3.414, 9.867, 3.414, 12.68, -8.331, 12.68, -8.369, 11.28, -8.345, 11.27, -8.333, 9.865, 23.88, 15.77, 24.0, 17.88, 23.96, 17.88, 23.99, 18.58, 20.15, 18.58, 20.15, 15.77, -2.117, 18.94, 3.321, 18.94, -28.22, -28.87, -28.22, -28.87, 3.321, 21.76, -2.118, 21.76, 12.31, 21.54, 12.31, 18.72, 18.87, 18.72, 18.87, 21.54, 17.77, -4.899, 17.77, -2.08, 9.031, -2.08, 9.031, -4.899, 17.77, -7.852, 17.77, -5.033, 9.031, -5.033, 9.031, -7.852, 25.27, -20.14, 23.08, -20.14, 23.08, -22.96, 25.27, -22.96, 24.39, 9.865, 24.39, 12.68, 20.02, 12.68, 20.02, 9.865, 2.958, -14.03, 11.7, -14.03, 11.7, -11.21, 2.958, -11.21, 0.06673, 24.71, -2.118, 24.71, -2.118, 21.89, 0.06673, 21.89, 24.17, -19.94, 24.17, -17.13, 19.36, -17.13, 19.36, -19.94, 19.11, 1.007, 19.11, 3.826, 11.41, 3.826, 11.41, 1.007, 24.14, 20.27, 24.14, 19.56, 25.91, 19.56, 25.92, 20.27, -19.62, 24.47, -19.62, 23.76, -17.82, 23.76, -17.82, 24.47, -8.369, 25.33, -8.359, 24.62, -6.125, 24.62, -6.115, 25.33, -19.28, 21.68, -16.64, 21.68, -16.64, 22.38, -19.28, 22.38, -16.51, 22.38, -16.51, 21.68, -13.87, 21.68, -13.87, 22.38, 25.91, 20.4, 25.91, 21.11, 24.17, 21.11, 24.14, 20.4, -11.95, 19.43, -13.16, 19.43, -13.16, 18.72, -11.95, 18.72, -16.69, 22.52, -14.23, 22.52, -14.23, 23.22, -16.69, 23.22, -20.13, 18.72, -20.13, 20.13, -20.13, 20.84, -20.13, 21.54, -21.17, 21.54, -21.17, 18.72, 23.86, -4.901, 24.89, -4.901, 24.89, -3.491, 24.89, -2.786, 24.89, -2.082, 23.86, -2.082, 25.45, -14.03, 25.45, -11.21, 24.42, -11.21, 24.42, -11.92, 24.42, -12.62, 24.42, -14.03, 11.28, 3.826, -8.369, 3.826, -28.15, 3.826, -28.15, 1.007, -8.369, 1.007, 11.28, 1.007, -28.15, 6.779, -28.15, 3.96, -8.503, 3.96, -8.503, 6.913, -8.503, 9.732, -8.503, 6.779, -19.56, 18.59, -28.15, 18.59, -28.15, 15.77, -19.56, 15.77, -19.54, 17.18, 25.85, 8.862, 25.14, 8.862, 25.14, 7.828, 25.85, 7.828, 25.85, 8.345, -2.629, 24.62, -2.629, 25.33, -3.663, 25.33, -3.663, 24.62, -25.22, 24.48, -28.1, 24.48, -28.15, 21.68, -28.1, 21.68, -25.22, 21.68, 12.29, 12.68, 3.548, 12.68, 3.548, 9.865, 12.29, 9.865, 25.01, 8.14, 22.2, 8.189, 22.2, 8.14, 22.2, 4.875, 25.01, 4.875, 13.88, -14.17, 5.138, -14.17, 5.138, -16.99, 13.88, -16.99, 18.05, 0.8728, 9.309, 0.8728, 9.309, -1.946, 18.05, -1.946, -5.913, -14.03, 2.824, -14.03, 2.824, -11.21, -5.913, -11.21, 23.79, -5.035, 17.9, -5.035, 17.9, -7.852, 23.79, -7.852, 23.8, -6.443, 11.06, 6.774, 11.06, 3.96, 18.96, 3.96, 19.01, 6.774, 18.96, 6.774, -8.32, 18.72, -2.445, 18.72, -2.445, 21.54, -8.32, 21.54, -8.369, 18.72, 24.37, 9.73, 24.37, 9.025, 26.05, 9.025, 26.05, 9.73, -25.09, 24.49, -25.09, 21.68, -22.2, 21.68, -22.19, 23.08, -22.2, 24.49, 24.14, 19.43, 24.14, 18.72, 26.07, 18.72, 26.07, 19.43, 7.458, 24.48, 7.458, 21.67, 10.72, 21.67, 10.77, 24.48, 10.72, 24.48, -5.981, 25.33, -5.981, 24.62, -3.797, 24.62, -3.797, 25.33, 19.23, -17.13, 11.33, -17.13, 11.28, -19.94, 11.33, -19.94, 19.23, -19.94, 21.97, 9.73, 21.97, 9.025, 24.23, 9.025, 24.23, 9.73, -19.28, 18.59, -19.28, 15.77, -11.58, 15.77, -11.58, 18.59, 11.28, -28.71, 14.09, -28.71, 14.09, -20.12, 11.28, -20.07, 11.28, -20.12, 14.23, -20.07, 14.23, -28.66, 17.04, -28.71, 17.04, -28.66, 17.04, -20.07, 3.597, 18.59, 3.548, 15.77, 3.597, 15.77, 12.18, 15.77, 12.18, 18.59, -19.28, 23.22, -19.28, 22.52, -16.82, 22.52, -16.82, 23.22, 10.91, 24.13, 10.91, 21.67, 11.61, 21.67, 11.61, 24.13, -8.502, 0.8728, -28.15, 0.8728, -28.15, -1.946, -8.502, -1.946, -28.15, -4.899, -8.502, -4.899, -8.502, -2.08, -28.15, -2.08, 26.19, 1.007, 26.19, 3.826, 25.15, 3.826, 25.15, 1.007, 23.93, -7.854, 24.97, -7.854, 24.97, -5.035, 23.93, -5.035, 1.235, 21.89, 1.235, 23.3, 1.235, 24.0, 1.235, 24.71, 0.2005, 24.71, 0.2005, 21.89, 26.08, -28.71, 26.08, -25.89, 25.04, -25.89, 25.04, -26.59, 25.04, -27.3, 25.04, -28.71, 26.19, 3.96, 26.19, 4.664, 25.15, 4.664, 25.15, 3.96, 25.67, 3.96, 26.08, -25.75, 26.08, -25.05, 25.04, -25.05, 25.04, -25.75, 25.56, -25.75, -28.15, -22.89, 7.307, -22.89, 11.14, -22.89, 11.14, -20.07, 3.779, -20.07, -28.15, -20.07, -28.15, -25.98, -28.15, -28.8, -25.78, -28.8, 11.14, -28.8, 11.14, -25.98, -22.4, -25.98, 11.83, -14.03, 19.53, -14.03, 19.53, -11.21, 11.83, -11.21, 6.914, -8.262, 6.914, -11.08, 15.65, -11.08, 15.65, -8.262, -19.41, 12.82, -19.41, 15.64, -28.15, 15.64, -28.15, 12.82, 12.29, 12.82, 12.29, 15.64, 3.548, 15.64, 3.548, 12.82, 14.77, 6.912, 14.77, 9.731, 6.034, 9.731, 6.034, 6.912, 0.3683, 12.82, 0.3683, 15.64, -8.369, 15.64, -8.369, 12.82, -10.54, 12.82, -10.54, 15.64, -19.28, 15.64, -19.28, 12.82, -0.6661, 18.59, -8.369, 18.59, -8.369, 15.77, -0.6661, 15.77, 26.13, -7.854, 26.13, -5.035, 25.1, -5.035, 25.1, -7.854, 24.25, 12.82, 25.28, 12.82, 25.28, 15.64, 24.25, 15.64, 25.17, -1.946, 25.17, -0.5368, 25.17, 0.168, 25.17, 0.8728, 24.14, 0.8728, 24.14, -1.946, 25.34, -19.94, 25.34, -17.13, 24.3, -17.13, 24.3, -17.83, 24.3, -18.53, 24.3, -19.94, -13.22, 21.68, -13.22, 23.09, -13.74, 23.09, -13.74, 21.68, 26.5, 8.158, 26.5, 8.862, 25.98, 8.862, 25.98, 8.158, -13.16, 19.56, -12.13, 19.56, -12.13, 20.27, -13.16, 20.27, -27.03, 25.32, -27.54, 25.32, -27.54, 24.62, -27.03, 24.62, 26.57, 20.97, 26.05, 20.97, 26.05, 19.56, 26.57, 19.56, 17.09, 24.02, 18.12, 24.02, 18.12, 24.72, 17.09, 24.72, -8.327, -5.454, -8.145, -5.033, -28.15, -5.033, -28.15, -7.852, -8.543, -7.852, -8.755, -7.491, -8.871, -6.983, -8.544, -6.683, -8.353, -6.404, -8.254, -6.037, -12.63, -8.262, -28.15, -8.262, -28.15, -11.08, -8.089, -11.08, -8.532, -10.41, -9.046, -9.595, -9.815, -9.091, -10.66, -8.32, -11.74, -7.986, 11.14, -17.12, -28.15, -17.12, -28.15, -19.94, 11.14, -19.94, 21.99, 12.82, 24.11, 14.78, 22.79, 15.5, 21.34, 15.5, 20.02, 14.83, 25.3, 15.77, 26.06, 16.37, 26.06, 18.02, 25.3, 18.59, 3.312, 21.89, 3.312, 24.71, 2.536, 24.13, 2.536, 22.47, -8.623, 25.17, -17.69, 25.17, -16.97, 24.54, -9.398, 24.54, 26.12, 15.08, 25.42, 15.64, 25.42, 12.82, 26.12, 13.38, 26.11, -8.262, 26.11, -11.08, 26.79, -10.6, 26.79, -8.791, 25.38, 24.49, 25.38, 21.67, 26.12, 22.13, 26.12, 24.04, 16.66, 26.71, 25.72, 26.71, 25.02, 27.18, 17.3, 27.18, 26.2, -2.082, 26.2, -4.901, 26.84, -4.421, 26.84, -2.604, 26.31, 4.875, 26.89, 5.427, 26.89, 7.203, 26.31, 7.694, 26.87, -7.854, 26.87, -5.035, 26.27, -5.46, 26.27, -7.353, 27.53, 18.59, 26.97, 18.17, 26.97, 16.25, 27.53, 15.77, 16.66, 27.31, 25.72, 27.31, 25.18, 27.77, 17.29, 27.77, 29.19, -23.64, 20.13, -23.64, 20.75, -24.06, 28.62, -24.06, 15.95, 27.2, 8.115, 27.2, 7.458, 26.73, 16.52, 26.73, 27.03, 7.694, 27.03, 4.875, 27.55, 5.306, 27.55, 7.242, 26.98, -25.89, 26.98, -28.71, 27.53, -28.21, 27.53, -26.35, -2.118, 29.18, 6.948, 29.18, 6.384, 29.52, -1.577, 29.52, 27.55, -7.854, 27.55, -5.035, 27.0, -5.485, 27.0, -7.469, 27.62, -8.262, 27.62, -11.08, 28.02, -10.75, 28.02, -8.674, -17.69, 29.04, -8.623, 29.04, -9.043, 29.4, -17.21, 29.4, -17.82, 29.03, -18.32, 29.43, -26.39, 29.43, -26.89, 29.03, -27.68, 24.62, -27.68, 27.44, -28.15, 27.07, -28.15, 25.04, 24.91, -27.07, 23.07, -24.93, 23.83, -27.09, 23.38, -27.67, 23.07, -28.71, 25.31, 0.8728, 25.31, -1.946, 26.05, -1.325, 26.05, 0.2305, 7.458, 24.62, 16.52, 24.62, 15.92, 25.24, 8.203, 25.24, 18.87, 21.68, 18.87, 24.5, 18.26, 23.85, 18.26, 22.3, -8.622, 24.41, -17.69, 24.41, -16.94, 23.76, -9.23, 23.76, -2.118, 24.84, 6.948, 24.84, 6.298, 25.45, -1.362, 25.45, 25.98, -14.17, 25.21, -14.8, 25.21, -16.45, 25.98, -16.99, 26.27, -14.03, 26.27, -11.21, 25.58, -11.79, 25.62, -13.43, 16.52, 25.94, 7.458, 25.94, 8.214, 25.37, 15.83, 25.37, -26.89, 25.3, -17.82, 25.3, -18.6, 25.88, -26.2, 25.88, 25.4, -20.14, 25.4, -22.96, 26.12, -22.42, 26.12, -20.77, -26.89, 24.63, -17.82, 24.63, -18.6, 25.17, -26.17, 25.17, 26.38, 12.1, -9.398, 25.3, -8.623, 25.89, 25.69, 12.68, 25.69, 9.865, 26.38, 10.45, 0.2527, 15.77, 0.2527, 18.59, -0.5323, 18.04, -0.5321, 16.33, 6.948, 26.13, -2.118, 26.13, -1.413, 25.58, 6.163, 25.58, 26.79, -16.99, 26.79, -14.17, 26.12, -14.7, 26.12, -16.5, -4.527, -8.128, -4.552, -8.127, -4.552, -8.128, -17.69, 26.68, -8.623, 26.68, -9.295, 27.17, -17.0, 27.17, 25.98, -11.08, 25.98, -8.262, 25.22, -8.713, 25.22, -10.63, -8.623, 26.55, -17.69, 26.55, -17.0, 26.02, -9.295, 26.02, 6.948, 27.94, -2.118, 27.94, -1.377, 27.49, 6.192, 27.49, 16.52, 26.6, 7.458, 26.6, 8.099, 26.07, 15.9, 26.07, -26.89, 27.32, -17.82, 27.32, -18.58, 27.77, -26.15, 27.77, 26.17, -19.94, 26.17, -17.13, 25.47, -17.62, 25.47, -19.47, 26.19, 18.59, 26.19, 15.77, 26.83, 16.24, 26.83, 18.09, 16.66, 26.57, 17.3, 26.07, 25.02, 26.07, 25.72, 26.57, 26.87, 12.82, 26.87, 15.64, 26.25, 15.11, 26.25, 13.3, 27.53, -2.082, 26.97, -2.573, 26.97, -4.349, 27.53, -4.901, -17.82, 26.02, -18.38, 26.57, -26.31, 26.57, -26.89, 26.02, 26.26, -20.59, 26.26, -22.54, 26.88, -22.96, 26.88, -20.14, -2.118, 26.76, -1.537, 26.27, 6.391, 26.27, 6.948, 26.76, -17.82, 26.7, -18.38, 27.19, -26.39, 27.19, -26.89, 26.7, 27.03, 1.007, 27.53, 1.489, 27.53, 3.409, 27.03, 3.826, -4.686, -8.128, -4.686, -8.116, -5.35, -8.116, 26.32, 1.007, 26.89, 1.508, -2.118, 28.5, 29.14, 9.618, -1.545, 28.08, 6.347, 28.08, 6.948, 28.5, 7.458, 28.9, 7.959, 28.49, 15.96, 28.49, 16.52, 28.9, 26.89, 21.67, 26.89, 24.49, 26.25, 24.03, 26.26, 22.14, -17.69, 27.76, -17.06, 27.3, -9.169, 27.3, -8.623, 27.76, -18.39, 28.35, -26.27, 28.35, -26.89, 27.91, -17.82, 27.91, 27.01, 15.64, 27.01, 12.82, 27.55, 13.28, 27.55, 15.18, 26.41, -11.21, 26.41, -14.03, 26.98, -13.61, 26.98, -11.66, 25.72, 28.9, 16.66, 28.9, 17.31, 28.48, 25.15, 28.48, 26.19, -1.527, 26.84, -1.946, 26.84, 0.8728, 26.19, 0.4034, 26.51, 9.865, 27.08, 10.28, 27.08, 12.21, 26.51, 12.68, 27.53, -1.946, 27.53, 0.8728, 26.98, 0.4199, 26.98, -1.515, 7.458, 27.33, 16.52, 27.33, 16.0, 27.79, 8.013, 27.79, -19.41, 18.72, -19.41, 21.54, -20.0, 21.08, -20.0, 19.22, 16.52, 28.35, 7.458, 28.35, 8.014, 27.92, 16.0, 27.92, -2.118, 26.89, 6.948, 26.89, 6.396, 27.36, -1.531, 27.36, 25.72, 25.94, 16.66, 25.94, 17.24, 25.45, 25.17, 25.45, 6.948, 29.05, -2.118, 29.05, -1.578, 28.64, 6.384, 28.64, 26.3, -17.13, 26.3, -19.94, 26.9, -19.54, 26.9, -17.57, 16.66, 27.91, 25.72, 27.91, 25.13, 28.35, 17.29, 28.35, 26.85, -28.71, 26.85, -25.89, 26.21, -26.33, 26.21, -28.3, 29.19, -23.1, 20.13, -23.1, 20.77, -23.5, 28.6, -23.5, 27.56, 21.67, 27.56, 24.49, 27.02, 24.15, 27.02, 22.08, 26.93, -8.262, 26.93, -11.08, 27.49, -10.67, 27.49, -8.6, -26.89, 28.49, -17.82, 28.49, -18.22, 28.9, -26.32, 28.9, 16.52, 29.42, 7.458, 29.42, 8.006, 29.04, 15.98, 29.04, 27.01, -20.14, 27.01, -22.96, 27.55, -22.58, 27.55, -20.59, -8.623, 27.9, -9.164, 28.35, -17.14, 28.35, -17.69, 27.9, 27.49, -16.99, 27.49, -14.17, 26.92, -14.58, 26.92, -16.65, 25.72, 29.86, 16.66, 29.86, 17.13, 29.54, 25.3, 29.54, -8.623, 29.86, -17.69, 29.86, -17.12, 29.53, -9.023, 29.53, 27.69, 9.865, 27.69, 12.68, 27.22, 12.33, 27.22, 10.19, 11.76, 21.54, 11.76, 18.72, 12.18, 19.05, 12.18, 21.18, 20.13, -24.2, 20.62, -24.62, 28.69, -24.62, 29.19, -24.2, 27.6, -11.21, 27.11, -11.61, 27.11, -13.61, 27.6, -14.03, 27.03, -19.94, 27.53, -19.52, 27.53, -17.53, 27.03, -17.13, -8.622, 28.9, -17.69, 28.9, -17.22, 28.48, -9.059, 28.48, 27.62, -14.17, 27.62, -16.99, 28.06, -16.56, 28.06, -14.53, 25.72, 29.04, 25.29, 29.4, 17.13, 29.4, 16.66, 29.04, 7.324, 21.67, 6.096, 23.44, 3.548, 24.5, 3.548, 21.68, 11.14, -25.85, 11.14, -23.03, -28.15, -23.03, -28.15, -25.85, 18.57, -20.14, 17.18, -22.59, 18.91, -22.52, 19.27, -21.86, 21.27, -22.3, 22.95, -22.59])
me_sphere_006.materials.append(mat_material_000)
me_sphere_006.materials.append(None)
me_sphere_006.use_remesh_preserve_volume = False
me_sphere_006.use_remesh_preserve_attributes = False
me_sphere_006.use_mirror_vertex_groups = False
me_sphere_006.update()

# ---- objects
ob_hub_floor = bpy.data.objects.new('HUB_Floor', me_sphere_011)
ob_southwestwingwalls = bpy.data.objects.new('SouthWestWingWalls', me_sphere_006)
ob_lamp = bpy.data.objects.new('Lamp', light_lamp)
ob_camera = bpy.data.objects.new('Camera', cam_camera)

# ---- transforms, parenting, visibility, modifiers, constraints
ob_hub_floor.location = (0.0, 0.0, 0.0)
ob_hub_floor.scale = (8.461, 8.461, 8.461)
ob_hub_floor.lineart.crease_threshold = 0.0
_m = ob_hub_floor.modifiers.new('Solidify', 'SOLIDIFY')
_m.thickness = 0.03
_m.nonmanifold_thickness_mode = 'FIXED'
_m.nonmanifold_merge_threshold = 0.0003
ob_southwestwingwalls.location = (0.0, 0.0, 0.0)
ob_southwestwingwalls.scale = (8.461, 8.461, 8.461)
ob_southwestwingwalls.lineart.crease_threshold = 0.0
_m = ob_southwestwingwalls.modifiers.new('Solidify', 'SOLIDIFY')
_m.thickness = 0.03
_m.nonmanifold_thickness_mode = 'FIXED'
_m.nonmanifold_merge_threshold = 0.0003
ob_lamp.location = (4.076, 1.005, 5.904)
ob_lamp.rotation_euler = (0.6503, 0.05522, 1.866)
ob_lamp.lock_rotations_4d = False
ob_lamp.empty_display_type = 'ARROWS'
ob_lamp.color = (0.0, 0.0, 0.0, 0.0)
ob_lamp.lineart.crease_threshold = 0.0
ob_camera.location = (7.481, -6.508, 5.344)
ob_camera.rotation_euler = (1.109, 0.0, 0.8149)
ob_camera.lock_rotations_4d = False
ob_camera.empty_display_type = 'ARROWS'
ob_camera.color = (0.0, 0.0, 0.0, 0.0)
ob_camera.display_type = 'WIRE'
ob_camera.lineart.crease_threshold = 0.0

# ---- collection membership
col_collection_1.objects.link(ob_hub_floor)
col_collection_1.objects.link(ob_southwestwingwalls)
col_collection_1.objects.link(ob_lamp)
col_collection_1.objects.link(ob_camera)

# ---- scene / render settings (as saved in the file)
scene.camera = ob_camera
scene.frame_start = 1; scene.frame_end = 250; scene.frame_set(1)
scene.render.engine = 'BLENDER_EEVEE_NEXT'
scene.render.resolution_percentage = 50
scene.render.dither_intensity = 0.0
scene.cycles.use_denoising = False
scene.cycles.samples = 128
scene.cycles.sampling_pattern = 'TABULATED_SOBOL'
scene.cycles.light_sampling_threshold = 0.0
scene.cycles.use_adaptive_sampling = False
scene.cycles.use_light_tree = False
scene.cycles.blur_glossy = 0.0
scene.cycles.sample_clamp_indirect = 0.0
scene.view_settings.view_transform = 'Standard'
bpy.context.view_layer.update()
